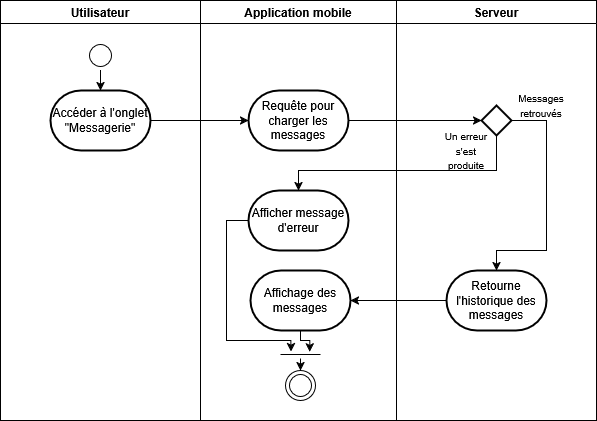

The diagram above was exported from draw.io. Its source (the exported page's mxGraphModel, read from the mxfile embedded in the PNG):
<mxGraphModel dx="1722" dy="932" grid="1" gridSize="10" guides="1" tooltips="1" connect="1" arrows="1" fold="1" page="1" pageScale="1" pageWidth="827" pageHeight="1169" math="0" shadow="0">
  <root>
    <mxCell id="0" />
    <mxCell id="1" parent="0" />
    <mxCell id="rWDQmG-ZJM9KG-_MKNeV-1" value="Utilisateur" style="swimlane;" parent="1" vertex="1">
      <mxGeometry x="114" y="200" width="200" height="420" as="geometry" />
    </mxCell>
    <mxCell id="2ayESfIk7ADeDIqBGU-C-3" value="" style="edgeStyle=orthogonalEdgeStyle;rounded=0;orthogonalLoop=1;jettySize=auto;html=1;" edge="1" parent="rWDQmG-ZJM9KG-_MKNeV-1" source="rWDQmG-ZJM9KG-_MKNeV-5" target="rWDQmG-ZJM9KG-_MKNeV-7">
      <mxGeometry relative="1" as="geometry">
        <mxPoint x="99.9655172413793" y="90" as="targetPoint" />
      </mxGeometry>
    </mxCell>
    <mxCell id="rWDQmG-ZJM9KG-_MKNeV-5" value="" style="ellipse;html=1;shape=startState;" parent="rWDQmG-ZJM9KG-_MKNeV-1" vertex="1">
      <mxGeometry x="85" y="40" width="30" height="30" as="geometry" />
    </mxCell>
    <mxCell id="rWDQmG-ZJM9KG-_MKNeV-7" value="Accéder à l'onglet &quot;Messagerie&quot;" style="strokeWidth=2;html=1;shape=mxgraph.flowchart.terminator;whiteSpace=wrap;" parent="rWDQmG-ZJM9KG-_MKNeV-1" vertex="1">
      <mxGeometry x="50" y="90" width="100" height="60" as="geometry" />
    </mxCell>
    <mxCell id="rWDQmG-ZJM9KG-_MKNeV-2" value="Application mobile" style="swimlane;" parent="1" vertex="1">
      <mxGeometry x="314" y="200" width="196" height="420" as="geometry" />
    </mxCell>
    <mxCell id="rWDQmG-ZJM9KG-_MKNeV-8" value="Requête pour charger les messages" style="strokeWidth=2;html=1;shape=mxgraph.flowchart.terminator;whiteSpace=wrap;" parent="rWDQmG-ZJM9KG-_MKNeV-2" vertex="1">
      <mxGeometry x="48" y="90" width="100" height="60" as="geometry" />
    </mxCell>
    <mxCell id="2ayESfIk7ADeDIqBGU-C-11" value="Afficher message d'erreur" style="strokeWidth=2;html=1;shape=mxgraph.flowchart.terminator;whiteSpace=wrap;" vertex="1" parent="rWDQmG-ZJM9KG-_MKNeV-2">
      <mxGeometry x="48" y="190" width="100" height="60" as="geometry" />
    </mxCell>
    <mxCell id="2ayESfIk7ADeDIqBGU-C-18" value="Affichage des messages" style="strokeWidth=2;html=1;shape=mxgraph.flowchart.terminator;whiteSpace=wrap;" vertex="1" parent="rWDQmG-ZJM9KG-_MKNeV-2">
      <mxGeometry x="50" y="270" width="100" height="60" as="geometry" />
    </mxCell>
    <mxCell id="2ayESfIk7ADeDIqBGU-C-20" value="" style="ellipse;html=1;shape=endState;" vertex="1" parent="rWDQmG-ZJM9KG-_MKNeV-2">
      <mxGeometry x="85" y="370" width="30" height="30" as="geometry" />
    </mxCell>
    <mxCell id="2ayESfIk7ADeDIqBGU-C-22" style="edgeStyle=orthogonalEdgeStyle;rounded=0;orthogonalLoop=1;jettySize=auto;html=1;" edge="1" parent="rWDQmG-ZJM9KG-_MKNeV-2" source="2ayESfIk7ADeDIqBGU-C-21" target="2ayESfIk7ADeDIqBGU-C-20">
      <mxGeometry relative="1" as="geometry">
        <Array as="points">
          <mxPoint x="96" y="370" />
          <mxPoint x="96" y="370" />
        </Array>
      </mxGeometry>
    </mxCell>
    <mxCell id="2ayESfIk7ADeDIqBGU-C-21" value="" style="line;strokeWidth=1;fillColor=none;align=left;verticalAlign=middle;spacingTop=-1;spacingLeft=3;spacingRight=3;rotatable=0;labelPosition=right;points=[];portConstraint=eastwest;strokeColor=inherit;" vertex="1" parent="rWDQmG-ZJM9KG-_MKNeV-2">
      <mxGeometry x="80" y="350" width="40" height="8" as="geometry" />
    </mxCell>
    <mxCell id="2ayESfIk7ADeDIqBGU-C-23" style="edgeStyle=orthogonalEdgeStyle;rounded=0;orthogonalLoop=1;jettySize=auto;html=1;entryX=0.733;entryY=0.167;entryDx=0;entryDy=0;entryPerimeter=0;" edge="1" parent="rWDQmG-ZJM9KG-_MKNeV-2" source="2ayESfIk7ADeDIqBGU-C-18" target="2ayESfIk7ADeDIqBGU-C-21">
      <mxGeometry relative="1" as="geometry">
        <Array as="points">
          <mxPoint x="100" y="340" />
          <mxPoint x="109" y="340" />
        </Array>
      </mxGeometry>
    </mxCell>
    <mxCell id="2ayESfIk7ADeDIqBGU-C-24" style="edgeStyle=orthogonalEdgeStyle;rounded=0;orthogonalLoop=1;jettySize=auto;html=1;entryX=0.26;entryY=0.125;entryDx=0;entryDy=0;entryPerimeter=0;" edge="1" parent="rWDQmG-ZJM9KG-_MKNeV-2" source="2ayESfIk7ADeDIqBGU-C-11" target="2ayESfIk7ADeDIqBGU-C-21">
      <mxGeometry relative="1" as="geometry">
        <Array as="points">
          <mxPoint x="26" y="220" />
          <mxPoint x="26" y="340" />
          <mxPoint x="90" y="340" />
        </Array>
      </mxGeometry>
    </mxCell>
    <mxCell id="rWDQmG-ZJM9KG-_MKNeV-3" value="Serveur" style="swimlane;" parent="1" vertex="1">
      <mxGeometry x="510" y="200" width="200" height="420" as="geometry" />
    </mxCell>
    <mxCell id="2ayESfIk7ADeDIqBGU-C-14" style="edgeStyle=orthogonalEdgeStyle;rounded=0;orthogonalLoop=1;jettySize=auto;html=1;" edge="1" parent="rWDQmG-ZJM9KG-_MKNeV-3" source="2ayESfIk7ADeDIqBGU-C-8" target="2ayESfIk7ADeDIqBGU-C-13">
      <mxGeometry relative="1" as="geometry">
        <Array as="points">
          <mxPoint x="150" y="120" />
          <mxPoint x="150" y="250" />
          <mxPoint x="100" y="250" />
        </Array>
      </mxGeometry>
    </mxCell>
    <mxCell id="2ayESfIk7ADeDIqBGU-C-8" value="" style="strokeWidth=2;html=1;shape=mxgraph.flowchart.decision;whiteSpace=wrap;" vertex="1" parent="rWDQmG-ZJM9KG-_MKNeV-3">
      <mxGeometry x="85" y="105" width="30" height="30" as="geometry" />
    </mxCell>
    <mxCell id="kLruNLuhYDK1v-14BQuF-5" value="&lt;font style=&quot;font-size: 10px;&quot;&gt;Un erreur s'est produite&lt;/font&gt;" style="text;html=1;align=center;verticalAlign=middle;whiteSpace=wrap;rounded=0;" parent="rWDQmG-ZJM9KG-_MKNeV-3" vertex="1">
      <mxGeometry x="40" y="135" width="60" height="30" as="geometry" />
    </mxCell>
    <mxCell id="2ayESfIk7ADeDIqBGU-C-13" value="Retourne l'historique des messages" style="strokeWidth=2;html=1;shape=mxgraph.flowchart.terminator;whiteSpace=wrap;" vertex="1" parent="rWDQmG-ZJM9KG-_MKNeV-3">
      <mxGeometry x="50" y="270" width="100" height="60" as="geometry" />
    </mxCell>
    <mxCell id="2ayESfIk7ADeDIqBGU-C-16" value="&lt;font style=&quot;font-size: 10px;&quot;&gt;Messages retrouvés&lt;/font&gt;" style="text;html=1;align=center;verticalAlign=middle;whiteSpace=wrap;rounded=0;" vertex="1" parent="rWDQmG-ZJM9KG-_MKNeV-3">
      <mxGeometry x="115" y="90" width="60" height="30" as="geometry" />
    </mxCell>
    <mxCell id="rWDQmG-ZJM9KG-_MKNeV-31" value="" style="edgeStyle=orthogonalEdgeStyle;rounded=0;orthogonalLoop=1;jettySize=auto;html=1;" parent="1" source="rWDQmG-ZJM9KG-_MKNeV-7" target="rWDQmG-ZJM9KG-_MKNeV-8" edge="1">
      <mxGeometry relative="1" as="geometry">
        <mxPoint x="214" y="370" as="targetPoint" />
        <Array as="points" />
      </mxGeometry>
    </mxCell>
    <mxCell id="2ayESfIk7ADeDIqBGU-C-10" style="edgeStyle=orthogonalEdgeStyle;rounded=0;orthogonalLoop=1;jettySize=auto;html=1;" edge="1" parent="1" source="rWDQmG-ZJM9KG-_MKNeV-8" target="2ayESfIk7ADeDIqBGU-C-8">
      <mxGeometry relative="1" as="geometry" />
    </mxCell>
    <mxCell id="2ayESfIk7ADeDIqBGU-C-12" value="" style="edgeStyle=orthogonalEdgeStyle;rounded=0;orthogonalLoop=1;jettySize=auto;html=1;" edge="1" parent="1" source="2ayESfIk7ADeDIqBGU-C-8" target="2ayESfIk7ADeDIqBGU-C-11">
      <mxGeometry relative="1" as="geometry">
        <Array as="points">
          <mxPoint x="610" y="370" />
          <mxPoint x="412" y="370" />
        </Array>
      </mxGeometry>
    </mxCell>
    <mxCell id="2ayESfIk7ADeDIqBGU-C-19" value="" style="edgeStyle=orthogonalEdgeStyle;rounded=0;orthogonalLoop=1;jettySize=auto;html=1;" edge="1" parent="1" source="2ayESfIk7ADeDIqBGU-C-13" target="2ayESfIk7ADeDIqBGU-C-18">
      <mxGeometry relative="1" as="geometry" />
    </mxCell>
  </root>
</mxGraphModel>